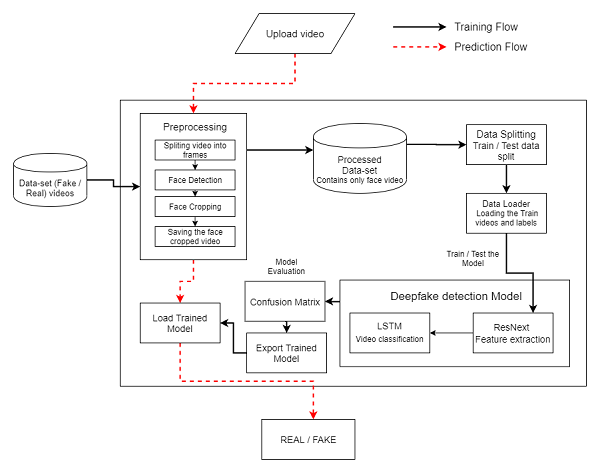

The diagram above was exported from draw.io. Its source (the exported page's mxGraphModel, read from the mxfile embedded in the PNG):
<mxGraphModel dx="978" dy="1383" grid="1" gridSize="10" guides="1" tooltips="1" connect="1" arrows="1" fold="1" page="1" pageScale="1" pageWidth="850" pageHeight="1100" math="0" shadow="0">
  <root>
    <mxCell id="0" />
    <mxCell id="1" parent="0" />
    <mxCell id="AhBaUVozblZcbcO54Mps-1" value="&lt;font style=&quot;font-size: 13px&quot;&gt;Data-set (Fake / Real) videos&lt;/font&gt;" style="shape=cylinder;whiteSpace=wrap;html=1;boundedLbl=1;backgroundOutline=1;" parent="1" vertex="1">
      <mxGeometry x="100" y="130" width="110" height="80" as="geometry" />
    </mxCell>
    <mxCell id="AhBaUVozblZcbcO54Mps-3" value="" style="rounded=0;whiteSpace=wrap;html=1;" parent="1" vertex="1">
      <mxGeometry x="260" y="50" width="700" height="430" as="geometry" />
    </mxCell>
    <mxCell id="AhBaUVozblZcbcO54Mps-25" style="edgeStyle=orthogonalEdgeStyle;rounded=0;orthogonalLoop=1;jettySize=auto;html=1;exitX=1;exitY=0.25;exitDx=0;exitDy=0;entryX=0;entryY=0.381;entryDx=0;entryDy=0;entryPerimeter=0;strokeWidth=2;" parent="1" source="AhBaUVozblZcbcO54Mps-4" target="AhBaUVozblZcbcO54Mps-16" edge="1">
      <mxGeometry relative="1" as="geometry" />
    </mxCell>
    <mxCell id="AhBaUVozblZcbcO54Mps-35" style="edgeStyle=orthogonalEdgeStyle;rounded=0;orthogonalLoop=1;jettySize=auto;html=1;exitX=0.5;exitY=1;exitDx=0;exitDy=0;entryX=0.5;entryY=0;entryDx=0;entryDy=0;strokeColor=#FF0000;strokeWidth=2;dashed=1;" parent="1" source="AhBaUVozblZcbcO54Mps-4" target="7tCcGNuAIlrHPQ6PG51q-14" edge="1">
      <mxGeometry relative="1" as="geometry" />
    </mxCell>
    <mxCell id="AhBaUVozblZcbcO54Mps-4" value="" style="rounded=0;whiteSpace=wrap;html=1;" parent="1" vertex="1">
      <mxGeometry x="290" y="70" width="160" height="220" as="geometry" />
    </mxCell>
    <mxCell id="AhBaUVozblZcbcO54Mps-5" value="&lt;font style=&quot;font-size: 15px&quot;&gt;Preprocessing&lt;/font&gt;" style="text;html=1;strokeColor=none;fillColor=none;align=center;verticalAlign=middle;whiteSpace=wrap;rounded=0;" parent="1" vertex="1">
      <mxGeometry x="352.5" y="80" width="40" height="20" as="geometry" />
    </mxCell>
    <mxCell id="AhBaUVozblZcbcO54Mps-12" style="edgeStyle=orthogonalEdgeStyle;rounded=0;orthogonalLoop=1;jettySize=auto;html=1;exitX=0.5;exitY=1;exitDx=0;exitDy=0;entryX=0.5;entryY=0;entryDx=0;entryDy=0;" parent="1" source="AhBaUVozblZcbcO54Mps-6" target="AhBaUVozblZcbcO54Mps-9" edge="1">
      <mxGeometry relative="1" as="geometry" />
    </mxCell>
    <mxCell id="AhBaUVozblZcbcO54Mps-6" value="Spliting video into frames" style="rounded=0;whiteSpace=wrap;html=1;" parent="1" vertex="1">
      <mxGeometry x="312.5" y="110" width="120" height="30" as="geometry" />
    </mxCell>
    <mxCell id="AhBaUVozblZcbcO54Mps-14" style="edgeStyle=orthogonalEdgeStyle;rounded=0;orthogonalLoop=1;jettySize=auto;html=1;exitX=0.5;exitY=1;exitDx=0;exitDy=0;entryX=0.5;entryY=0;entryDx=0;entryDy=0;" parent="1" source="AhBaUVozblZcbcO54Mps-9" target="AhBaUVozblZcbcO54Mps-10" edge="1">
      <mxGeometry relative="1" as="geometry" />
    </mxCell>
    <mxCell id="AhBaUVozblZcbcO54Mps-9" value="Face Detection" style="rounded=0;whiteSpace=wrap;html=1;" parent="1" vertex="1">
      <mxGeometry x="312.5" y="155" width="120" height="30" as="geometry" />
    </mxCell>
    <mxCell id="AhBaUVozblZcbcO54Mps-15" style="edgeStyle=orthogonalEdgeStyle;rounded=0;orthogonalLoop=1;jettySize=auto;html=1;exitX=0.5;exitY=1;exitDx=0;exitDy=0;entryX=0.5;entryY=0;entryDx=0;entryDy=0;" parent="1" source="AhBaUVozblZcbcO54Mps-10" target="AhBaUVozblZcbcO54Mps-11" edge="1">
      <mxGeometry relative="1" as="geometry" />
    </mxCell>
    <mxCell id="AhBaUVozblZcbcO54Mps-10" value="Face Cropping" style="rounded=0;whiteSpace=wrap;html=1;" parent="1" vertex="1">
      <mxGeometry x="312.5" y="195" width="120" height="30" as="geometry" />
    </mxCell>
    <mxCell id="AhBaUVozblZcbcO54Mps-11" value="Saving the face cropped video" style="rounded=0;whiteSpace=wrap;html=1;" parent="1" vertex="1">
      <mxGeometry x="312.5" y="240" width="120" height="30" as="geometry" />
    </mxCell>
    <mxCell id="AhBaUVozblZcbcO54Mps-26" style="edgeStyle=orthogonalEdgeStyle;rounded=0;orthogonalLoop=1;jettySize=auto;html=1;exitX=1;exitY=0.3;exitDx=0;exitDy=0;strokeWidth=2;" parent="1" source="AhBaUVozblZcbcO54Mps-16" target="AhBaUVozblZcbcO54Mps-17" edge="1">
      <mxGeometry relative="1" as="geometry" />
    </mxCell>
    <mxCell id="AhBaUVozblZcbcO54Mps-16" value="&lt;font style=&quot;font-size: 14px&quot;&gt;Processed&lt;br&gt;Data-set&lt;/font&gt;&lt;br&gt;Contains only face video" style="shape=cylinder;whiteSpace=wrap;html=1;boundedLbl=1;backgroundOutline=1;" parent="1" vertex="1">
      <mxGeometry x="550" y="85" width="140" height="105" as="geometry" />
    </mxCell>
    <mxCell id="AhBaUVozblZcbcO54Mps-27" value="" style="edgeStyle=orthogonalEdgeStyle;rounded=0;orthogonalLoop=1;jettySize=auto;html=1;strokeWidth=2;" parent="1" source="AhBaUVozblZcbcO54Mps-17" target="AhBaUVozblZcbcO54Mps-19" edge="1">
      <mxGeometry relative="1" as="geometry" />
    </mxCell>
    <mxCell id="AhBaUVozblZcbcO54Mps-17" value="&lt;font&gt;&lt;font style=&quot;font-size: 15px&quot;&gt;Data Splitting&lt;/font&gt;&lt;br&gt;&lt;font style=&quot;font-size: 14px&quot;&gt;Train / Test data split&lt;/font&gt;&lt;/font&gt;" style="rounded=0;whiteSpace=wrap;html=1;" parent="1" vertex="1">
      <mxGeometry x="780" y="87" width="120" height="60" as="geometry" />
    </mxCell>
    <mxCell id="AhBaUVozblZcbcO54Mps-19" value="&lt;font style=&quot;font-size: 13px&quot;&gt;Data Loader&lt;br&gt;&lt;/font&gt;&amp;nbsp;Loading the Train videos and labels" style="rounded=0;whiteSpace=wrap;html=1;" parent="1" vertex="1">
      <mxGeometry x="780" y="190" width="120" height="60" as="geometry" />
    </mxCell>
    <mxCell id="AhBaUVozblZcbcO54Mps-38" style="edgeStyle=orthogonalEdgeStyle;rounded=0;orthogonalLoop=1;jettySize=auto;html=1;exitX=0.5;exitY=1;exitDx=0;exitDy=0;strokeColor=#FF0000;strokeWidth=2;dashed=1;" parent="1" source="7tCcGNuAIlrHPQ6PG51q-14" edge="1">
      <mxGeometry relative="1" as="geometry">
        <mxPoint x="550" y="530" as="targetPoint" />
      </mxGeometry>
    </mxCell>
    <mxCell id="7tCcGNuAIlrHPQ6PG51q-16" style="edgeStyle=orthogonalEdgeStyle;rounded=0;orthogonalLoop=1;jettySize=auto;html=1;exitX=0;exitY=0.25;exitDx=0;exitDy=0;strokeWidth=2;" parent="1" source="AhBaUVozblZcbcO54Mps-20" target="7tCcGNuAIlrHPQ6PG51q-1" edge="1">
      <mxGeometry relative="1" as="geometry" />
    </mxCell>
    <mxCell id="AhBaUVozblZcbcO54Mps-20" value="" style="rounded=0;whiteSpace=wrap;html=1;" parent="1" vertex="1">
      <mxGeometry x="590" y="320.5" width="345" height="130" as="geometry" />
    </mxCell>
    <mxCell id="AhBaUVozblZcbcO54Mps-21" value="&lt;p style=&quot;line-height: 160%&quot;&gt;&lt;font style=&quot;font-size: 14px&quot;&gt;LSTM&lt;br&gt;&lt;/font&gt;Video classification&lt;/p&gt;" style="rounded=0;whiteSpace=wrap;html=1;" parent="1" vertex="1">
      <mxGeometry x="605" y="370" width="120" height="60" as="geometry" />
    </mxCell>
    <mxCell id="AhBaUVozblZcbcO54Mps-31" style="edgeStyle=orthogonalEdgeStyle;rounded=0;orthogonalLoop=1;jettySize=auto;html=1;" parent="1" source="AhBaUVozblZcbcO54Mps-22" target="AhBaUVozblZcbcO54Mps-21" edge="1">
      <mxGeometry relative="1" as="geometry" />
    </mxCell>
    <mxCell id="AhBaUVozblZcbcO54Mps-22" value="&lt;font style=&quot;font-size: 14px ; line-height: 130%&quot;&gt;&lt;font style=&quot;font-size: 14px&quot;&gt;ResNext&amp;nbsp;&lt;br&gt;&lt;/font&gt;Feature extraction&lt;/font&gt;" style="rounded=0;whiteSpace=wrap;html=1;" parent="1" vertex="1">
      <mxGeometry x="790" y="370" width="120" height="60" as="geometry" />
    </mxCell>
    <mxCell id="AhBaUVozblZcbcO54Mps-23" value="&lt;font style=&quot;font-size: 17px&quot;&gt;Deepfake detection Model&lt;/font&gt;" style="text;html=1;strokeColor=none;fillColor=none;align=center;verticalAlign=middle;whiteSpace=wrap;rounded=0;" parent="1" vertex="1">
      <mxGeometry x="640" y="335" width="250" height="20" as="geometry" />
    </mxCell>
    <mxCell id="AhBaUVozblZcbcO54Mps-24" style="edgeStyle=orthogonalEdgeStyle;rounded=0;orthogonalLoop=1;jettySize=auto;html=1;exitX=1;exitY=0.5;exitDx=0;exitDy=0;strokeWidth=2;" parent="1" source="AhBaUVozblZcbcO54Mps-1" target="AhBaUVozblZcbcO54Mps-4" edge="1">
      <mxGeometry relative="1" as="geometry" />
    </mxCell>
    <mxCell id="AhBaUVozblZcbcO54Mps-32" value="Train / Test the Model" style="text;html=1;strokeColor=none;fillColor=none;align=center;verticalAlign=middle;whiteSpace=wrap;rounded=0;" parent="1" vertex="1">
      <mxGeometry x="740" y="270" width="100" height="35" as="geometry" />
    </mxCell>
    <mxCell id="AhBaUVozblZcbcO54Mps-34" style="edgeStyle=orthogonalEdgeStyle;orthogonalLoop=1;jettySize=auto;html=1;exitX=0.5;exitY=1;exitDx=0;exitDy=0;entryX=0.5;entryY=0;entryDx=0;entryDy=0;strokeColor=#FF0000;fillColor=#d5e8d4;rounded=0;strokeWidth=2;dashed=1;" parent="1" source="AhBaUVozblZcbcO54Mps-33" target="AhBaUVozblZcbcO54Mps-4" edge="1">
      <mxGeometry relative="1" as="geometry" />
    </mxCell>
    <mxCell id="AhBaUVozblZcbcO54Mps-33" value="&lt;font style=&quot;font-size: 15px&quot;&gt;Upload video&lt;/font&gt;" style="shape=parallelogram;perimeter=parallelogramPerimeter;whiteSpace=wrap;html=1;" parent="1" vertex="1">
      <mxGeometry x="432.5" y="-80" width="180" height="60" as="geometry" />
    </mxCell>
    <mxCell id="AhBaUVozblZcbcO54Mps-39" style="edgeStyle=orthogonalEdgeStyle;rounded=0;orthogonalLoop=1;jettySize=auto;html=1;exitX=0.5;exitY=1;exitDx=0;exitDy=0;entryX=0.75;entryY=0;entryDx=0;entryDy=0;strokeColor=#000000;strokeWidth=2;" parent="1" source="AhBaUVozblZcbcO54Mps-19" target="AhBaUVozblZcbcO54Mps-22" edge="1">
      <mxGeometry relative="1" as="geometry" />
    </mxCell>
    <mxCell id="AhBaUVozblZcbcO54Mps-42" value="Model Evaluation" style="text;html=1;strokeColor=none;fillColor=none;align=center;verticalAlign=middle;whiteSpace=wrap;rounded=0;" parent="1" vertex="1">
      <mxGeometry x="471.25" y="290" width="77.5" height="20" as="geometry" />
    </mxCell>
    <mxCell id="AhBaUVozblZcbcO54Mps-48" value="" style="endArrow=classic;html=1;strokeColor=#000000;strokeWidth=2;" parent="1" edge="1">
      <mxGeometry width="50" height="50" relative="1" as="geometry">
        <mxPoint x="670" y="-60" as="sourcePoint" />
        <mxPoint x="750" y="-60" as="targetPoint" />
      </mxGeometry>
    </mxCell>
    <mxCell id="AhBaUVozblZcbcO54Mps-49" value="" style="endArrow=classic;html=1;strokeColor=#FF0000;strokeWidth=2;dashed=1;" parent="1" edge="1">
      <mxGeometry width="50" height="50" relative="1" as="geometry">
        <mxPoint x="670" y="-30" as="sourcePoint" />
        <mxPoint x="750.0000000000002" y="-30" as="targetPoint" />
      </mxGeometry>
    </mxCell>
    <mxCell id="AhBaUVozblZcbcO54Mps-50" value="&lt;font style=&quot;font-size: 16px&quot;&gt;Training Flow&lt;/font&gt;" style="text;html=1;strokeColor=none;fillColor=none;align=center;verticalAlign=middle;whiteSpace=wrap;rounded=0;" parent="1" vertex="1">
      <mxGeometry x="760" y="-70" width="100" height="20" as="geometry" />
    </mxCell>
    <mxCell id="AhBaUVozblZcbcO54Mps-51" value="&lt;font style=&quot;font-size: 16px&quot;&gt;Prediction Flow&lt;/font&gt;" style="text;html=1;strokeColor=none;fillColor=none;align=center;verticalAlign=middle;whiteSpace=wrap;rounded=0;" parent="1" vertex="1">
      <mxGeometry x="757" y="-40" width="120" height="20" as="geometry" />
    </mxCell>
    <mxCell id="7tCcGNuAIlrHPQ6PG51q-5" style="edgeStyle=orthogonalEdgeStyle;rounded=0;orthogonalLoop=1;jettySize=auto;html=1;exitX=0.5;exitY=1;exitDx=0;exitDy=0;entryX=0.5;entryY=0;entryDx=0;entryDy=0;strokeWidth=2;" parent="1" source="7tCcGNuAIlrHPQ6PG51q-1" target="7tCcGNuAIlrHPQ6PG51q-4" edge="1">
      <mxGeometry relative="1" as="geometry" />
    </mxCell>
    <mxCell id="7tCcGNuAIlrHPQ6PG51q-1" value="&lt;font style=&quot;font-size: 14px&quot;&gt;Confusion Matrix&lt;/font&gt;" style="rounded=0;whiteSpace=wrap;html=1;" parent="1" vertex="1">
      <mxGeometry x="447.5" y="322.5" width="120" height="60" as="geometry" />
    </mxCell>
    <mxCell id="7tCcGNuAIlrHPQ6PG51q-15" style="edgeStyle=orthogonalEdgeStyle;rounded=0;orthogonalLoop=1;jettySize=auto;html=1;exitX=0;exitY=0.5;exitDx=0;exitDy=0;strokeWidth=2;" parent="1" source="7tCcGNuAIlrHPQ6PG51q-4" target="7tCcGNuAIlrHPQ6PG51q-14" edge="1">
      <mxGeometry relative="1" as="geometry" />
    </mxCell>
    <mxCell id="7tCcGNuAIlrHPQ6PG51q-4" value="&lt;font style=&quot;font-size: 14px&quot;&gt;Export Trained Model&lt;/font&gt;" style="rounded=0;whiteSpace=wrap;html=1;" parent="1" vertex="1">
      <mxGeometry x="450" y="400" width="120" height="60" as="geometry" />
    </mxCell>
    <mxCell id="7tCcGNuAIlrHPQ6PG51q-8" value="&lt;font style=&quot;font-size: 14px&quot;&gt;REAL / FAKE&lt;/font&gt;" style="rounded=0;whiteSpace=wrap;html=1;" parent="1" vertex="1">
      <mxGeometry x="472.5" y="530" width="140" height="60" as="geometry" />
    </mxCell>
    <mxCell id="7tCcGNuAIlrHPQ6PG51q-14" value="&lt;font style=&quot;font-size: 14px&quot;&gt;Load Trained Model&lt;/font&gt;" style="rounded=0;whiteSpace=wrap;html=1;" parent="1" vertex="1">
      <mxGeometry x="290" y="355" width="120" height="60" as="geometry" />
    </mxCell>
  </root>
</mxGraphModel>